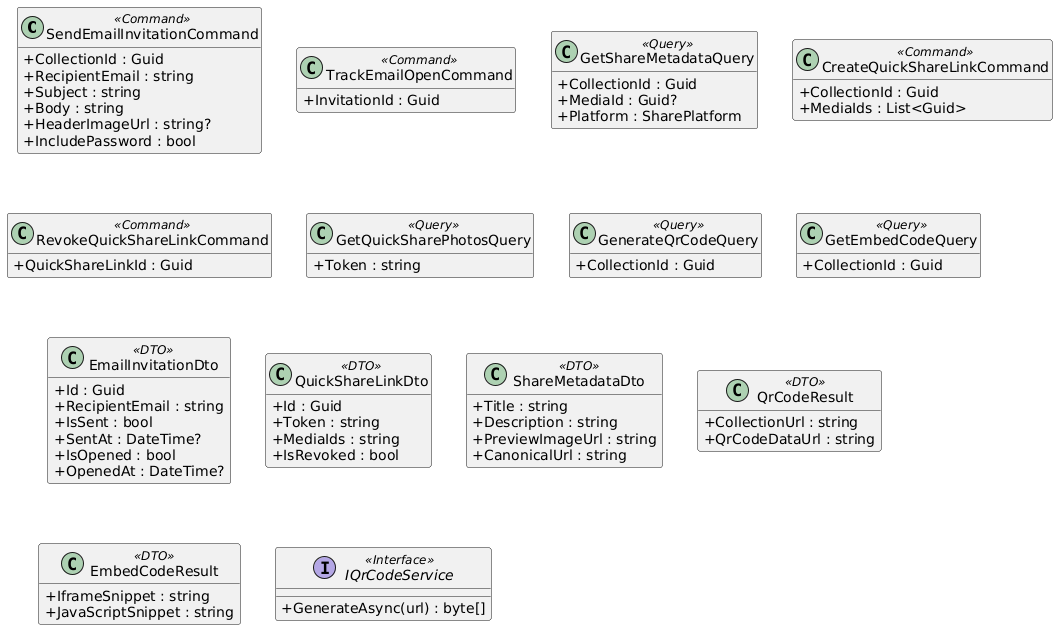

The diagram above was rendered by PlantUML. Its source (embedded in the PNG):
@startuml
skinparam classAttributeIconSize 0
skinparam linetype ortho
hide empty methods

class SendEmailInvitationCommand <<Command>> {
  +CollectionId : Guid
  +RecipientEmail : string
  +Subject : string
  +Body : string
  +HeaderImageUrl : string?
  +IncludePassword : bool
}

class TrackEmailOpenCommand <<Command>> {
  +InvitationId : Guid
}

class GetShareMetadataQuery <<Query>> {
  +CollectionId : Guid
  +MediaId : Guid?
  +Platform : SharePlatform
}

class CreateQuickShareLinkCommand <<Command>> {
  +CollectionId : Guid
  +MediaIds : List<Guid>
}

class RevokeQuickShareLinkCommand <<Command>> {
  +QuickShareLinkId : Guid
}

class GetQuickSharePhotosQuery <<Query>> {
  +Token : string
}

class GenerateQrCodeQuery <<Query>> {
  +CollectionId : Guid
}

class GetEmbedCodeQuery <<Query>> {
  +CollectionId : Guid
}

class EmailInvitationDto <<DTO>> {
  +Id : Guid
  +RecipientEmail : string
  +IsSent : bool
  +SentAt : DateTime?
  +IsOpened : bool
  +OpenedAt : DateTime?
}

class QuickShareLinkDto <<DTO>> {
  +Id : Guid
  +Token : string
  +MediaIds : string
  +IsRevoked : bool
}

class ShareMetadataDto <<DTO>> {
  +Title : string
  +Description : string
  +PreviewImageUrl : string
  +CanonicalUrl : string
}

class QrCodeResult <<DTO>> {
  +CollectionUrl : string
  +QrCodeDataUrl : string
}

class EmbedCodeResult <<DTO>> {
  +IframeSnippet : string
  +JavaScriptSnippet : string
}

interface IQrCodeService <<Interface>> {
  +GenerateAsync(url) : byte[]
}

@enduml